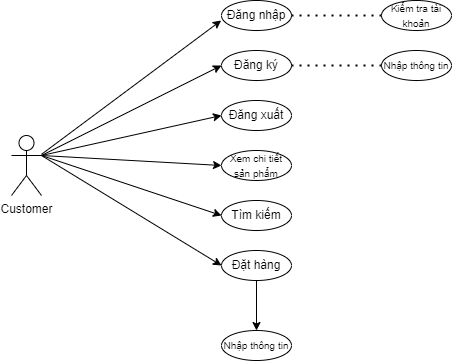

The diagram above was exported from draw.io. Its source (the exported page's mxGraphModel, read from the mxfile embedded in the PNG):
<mxGraphModel dx="1278" dy="571" grid="1" gridSize="10" guides="1" tooltips="1" connect="1" arrows="1" fold="1" page="1" pageScale="1" pageWidth="850" pageHeight="1100" math="0" shadow="0">
  <root>
    <mxCell id="0" />
    <mxCell id="1" parent="0" />
    <mxCell id="yPATihSHjHPdufetcVgj-1" value="Customer" style="shape=umlActor;verticalLabelPosition=bottom;verticalAlign=top;html=1;outlineConnect=0;" vertex="1" parent="1">
      <mxGeometry x="40" y="215" width="30" height="60" as="geometry" />
    </mxCell>
    <mxCell id="yPATihSHjHPdufetcVgj-6" value="Đăng nhập" style="ellipse;whiteSpace=wrap;html=1;" vertex="1" parent="1">
      <mxGeometry x="250" y="80" width="70" height="30" as="geometry" />
    </mxCell>
    <mxCell id="yPATihSHjHPdufetcVgj-7" value="Đăng ký" style="ellipse;whiteSpace=wrap;html=1;" vertex="1" parent="1">
      <mxGeometry x="250" y="130" width="70" height="30" as="geometry" />
    </mxCell>
    <mxCell id="yPATihSHjHPdufetcVgj-8" value="Đăng xuất" style="ellipse;whiteSpace=wrap;html=1;" vertex="1" parent="1">
      <mxGeometry x="250" y="180" width="70" height="30" as="geometry" />
    </mxCell>
    <mxCell id="yPATihSHjHPdufetcVgj-9" value="&lt;font style=&quot;font-size: 10px;&quot;&gt;Xem chi tiết sản phẩm&lt;/font&gt;" style="ellipse;whiteSpace=wrap;html=1;" vertex="1" parent="1">
      <mxGeometry x="250" y="230" width="70" height="30" as="geometry" />
    </mxCell>
    <mxCell id="yPATihSHjHPdufetcVgj-11" value="Tìm kiếm" style="ellipse;whiteSpace=wrap;html=1;" vertex="1" parent="1">
      <mxGeometry x="250" y="280" width="70" height="30" as="geometry" />
    </mxCell>
    <mxCell id="yPATihSHjHPdufetcVgj-25" style="edgeStyle=orthogonalEdgeStyle;rounded=0;orthogonalLoop=1;jettySize=auto;html=1;exitX=0.5;exitY=1;exitDx=0;exitDy=0;entryX=0.5;entryY=0;entryDx=0;entryDy=0;fontSize=10;" edge="1" parent="1" source="yPATihSHjHPdufetcVgj-12" target="yPATihSHjHPdufetcVgj-13">
      <mxGeometry relative="1" as="geometry" />
    </mxCell>
    <mxCell id="yPATihSHjHPdufetcVgj-12" value="Đặt hàng" style="ellipse;whiteSpace=wrap;html=1;" vertex="1" parent="1">
      <mxGeometry x="250" y="330" width="70" height="30" as="geometry" />
    </mxCell>
    <mxCell id="yPATihSHjHPdufetcVgj-13" value="&lt;font style=&quot;font-size: 10px;&quot;&gt;Nhập thông tin&lt;/font&gt;" style="ellipse;whiteSpace=wrap;html=1;" vertex="1" parent="1">
      <mxGeometry x="250" y="410" width="70" height="30" as="geometry" />
    </mxCell>
    <mxCell id="yPATihSHjHPdufetcVgj-15" value="&lt;font style=&quot;font-size: 10px;&quot;&gt;Kiểm tra tài khoản&lt;/font&gt;" style="ellipse;whiteSpace=wrap;html=1;" vertex="1" parent="1">
      <mxGeometry x="410" y="80" width="70" height="30" as="geometry" />
    </mxCell>
    <mxCell id="yPATihSHjHPdufetcVgj-17" value="&lt;span style=&quot;font-size: 10px;&quot;&gt;Nhập thông tin&lt;/span&gt;" style="ellipse;whiteSpace=wrap;html=1;" vertex="1" parent="1">
      <mxGeometry x="410" y="130" width="70" height="30" as="geometry" />
    </mxCell>
    <mxCell id="yPATihSHjHPdufetcVgj-19" value="" style="endArrow=classic;html=1;rounded=0;fontSize=10;entryX=-0.005;entryY=0.667;entryDx=0;entryDy=0;entryPerimeter=0;" edge="1" parent="1" source="yPATihSHjHPdufetcVgj-1" target="yPATihSHjHPdufetcVgj-6">
      <mxGeometry width="50" height="50" relative="1" as="geometry">
        <mxPoint x="140" y="210" as="sourcePoint" />
        <mxPoint x="190" y="160" as="targetPoint" />
      </mxGeometry>
    </mxCell>
    <mxCell id="yPATihSHjHPdufetcVgj-20" value="" style="endArrow=classic;html=1;rounded=0;fontSize=10;exitX=1;exitY=0.3333333333333333;exitDx=0;exitDy=0;exitPerimeter=0;entryX=0;entryY=0.5;entryDx=0;entryDy=0;" edge="1" parent="1" source="yPATihSHjHPdufetcVgj-1" target="yPATihSHjHPdufetcVgj-7">
      <mxGeometry width="50" height="50" relative="1" as="geometry">
        <mxPoint x="120" y="260" as="sourcePoint" />
        <mxPoint x="170" y="210" as="targetPoint" />
      </mxGeometry>
    </mxCell>
    <mxCell id="yPATihSHjHPdufetcVgj-21" value="" style="endArrow=classic;html=1;rounded=0;fontSize=10;exitX=1;exitY=0.3333333333333333;exitDx=0;exitDy=0;exitPerimeter=0;entryX=0;entryY=0.5;entryDx=0;entryDy=0;" edge="1" parent="1" source="yPATihSHjHPdufetcVgj-1" target="yPATihSHjHPdufetcVgj-8">
      <mxGeometry width="50" height="50" relative="1" as="geometry">
        <mxPoint x="140" y="290" as="sourcePoint" />
        <mxPoint x="190" y="240" as="targetPoint" />
      </mxGeometry>
    </mxCell>
    <mxCell id="yPATihSHjHPdufetcVgj-22" value="" style="endArrow=classic;html=1;rounded=0;fontSize=10;exitX=1;exitY=0.3333333333333333;exitDx=0;exitDy=0;exitPerimeter=0;entryX=0;entryY=0.5;entryDx=0;entryDy=0;" edge="1" parent="1" source="yPATihSHjHPdufetcVgj-1" target="yPATihSHjHPdufetcVgj-9">
      <mxGeometry width="50" height="50" relative="1" as="geometry">
        <mxPoint x="180" y="300" as="sourcePoint" />
        <mxPoint x="230" y="250" as="targetPoint" />
      </mxGeometry>
    </mxCell>
    <mxCell id="yPATihSHjHPdufetcVgj-23" value="" style="endArrow=classic;html=1;rounded=0;fontSize=10;exitX=1;exitY=0.3333333333333333;exitDx=0;exitDy=0;exitPerimeter=0;entryX=0;entryY=0.5;entryDx=0;entryDy=0;" edge="1" parent="1" source="yPATihSHjHPdufetcVgj-1" target="yPATihSHjHPdufetcVgj-11">
      <mxGeometry width="50" height="50" relative="1" as="geometry">
        <mxPoint x="150" y="320" as="sourcePoint" />
        <mxPoint x="200" y="270" as="targetPoint" />
      </mxGeometry>
    </mxCell>
    <mxCell id="yPATihSHjHPdufetcVgj-24" value="" style="endArrow=classic;html=1;rounded=0;fontSize=10;exitX=1;exitY=0.3333333333333333;exitDx=0;exitDy=0;exitPerimeter=0;entryX=0;entryY=0.5;entryDx=0;entryDy=0;" edge="1" parent="1" source="yPATihSHjHPdufetcVgj-1" target="yPATihSHjHPdufetcVgj-12">
      <mxGeometry width="50" height="50" relative="1" as="geometry">
        <mxPoint x="160" y="360" as="sourcePoint" />
        <mxPoint x="210" y="310" as="targetPoint" />
      </mxGeometry>
    </mxCell>
    <mxCell id="yPATihSHjHPdufetcVgj-28" value="" style="endArrow=none;dashed=1;html=1;dashPattern=1 3;strokeWidth=2;rounded=0;fontSize=10;exitX=1;exitY=0.5;exitDx=0;exitDy=0;entryX=0;entryY=0.5;entryDx=0;entryDy=0;" edge="1" parent="1" source="yPATihSHjHPdufetcVgj-6" target="yPATihSHjHPdufetcVgj-15">
      <mxGeometry width="50" height="50" relative="1" as="geometry">
        <mxPoint x="500" y="320" as="sourcePoint" />
        <mxPoint x="550" y="270" as="targetPoint" />
      </mxGeometry>
    </mxCell>
    <mxCell id="yPATihSHjHPdufetcVgj-29" value="" style="endArrow=none;dashed=1;html=1;dashPattern=1 3;strokeWidth=2;rounded=0;fontSize=10;exitX=1;exitY=0.5;exitDx=0;exitDy=0;entryX=0;entryY=0.5;entryDx=0;entryDy=0;" edge="1" parent="1" source="yPATihSHjHPdufetcVgj-7" target="yPATihSHjHPdufetcVgj-17">
      <mxGeometry width="50" height="50" relative="1" as="geometry">
        <mxPoint x="400" y="250" as="sourcePoint" />
        <mxPoint x="450" y="200" as="targetPoint" />
      </mxGeometry>
    </mxCell>
  </root>
</mxGraphModel>